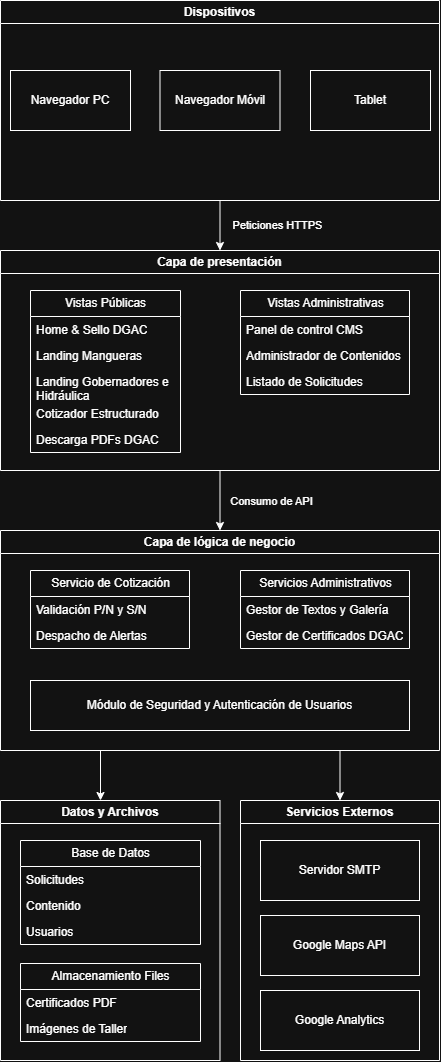

The diagram above was exported from draw.io. Its source (the exported page's mxGraphModel, read from the mxfile embedded in the PNG):
<mxGraphModel dx="1414" dy="749" grid="1" gridSize="10" guides="1" tooltips="1" connect="1" arrows="1" fold="1" page="1" pageScale="1" pageWidth="827" pageHeight="1169" math="0" shadow="0">
  <root>
    <mxCell id="0" />
    <mxCell id="1" parent="0" />
    <mxCell id="za06nqwEUsMrUgaUxoQP-2" parent="1" style="swimlane;whiteSpace=wrap;html=1;" value="Dispositivos" vertex="1">
      <mxGeometry height="200" width="439" x="200" y="50" as="geometry" />
    </mxCell>
    <mxCell id="za06nqwEUsMrUgaUxoQP-3" parent="za06nqwEUsMrUgaUxoQP-2" style="rounded=0;whiteSpace=wrap;html=1;" value="Navegador PC" vertex="1">
      <mxGeometry height="60" width="120" x="10" y="70" as="geometry" />
    </mxCell>
    <mxCell id="za06nqwEUsMrUgaUxoQP-4" parent="za06nqwEUsMrUgaUxoQP-2" style="rounded=0;whiteSpace=wrap;html=1;" value="Navegador Móvil" vertex="1">
      <mxGeometry height="60" width="120" x="159.5" y="70" as="geometry" />
    </mxCell>
    <mxCell id="za06nqwEUsMrUgaUxoQP-5" parent="za06nqwEUsMrUgaUxoQP-2" style="rounded=0;whiteSpace=wrap;html=1;" value="Tablet" vertex="1">
      <mxGeometry height="60" width="120" x="310" y="70" as="geometry" />
    </mxCell>
    <mxCell id="za06nqwEUsMrUgaUxoQP-6" parent="1" style="swimlane;whiteSpace=wrap;html=1;" value="Capa de presentación" vertex="1">
      <mxGeometry height="220" width="439" x="200" y="300" as="geometry" />
    </mxCell>
    <mxCell id="za06nqwEUsMrUgaUxoQP-12" parent="za06nqwEUsMrUgaUxoQP-6" style="swimlane;fontStyle=0;childLayout=stackLayout;horizontal=1;startSize=26;fillColor=none;horizontalStack=0;resizeParent=1;resizeParentMax=0;resizeLast=0;collapsible=1;marginBottom=0;html=1;" value="Vistas Públicas" vertex="1">
      <mxGeometry height="162" width="150" x="30" y="40" as="geometry" />
    </mxCell>
    <mxCell id="za06nqwEUsMrUgaUxoQP-13" parent="za06nqwEUsMrUgaUxoQP-12" style="text;strokeColor=none;fillColor=none;align=left;verticalAlign=top;spacingLeft=4;spacingRight=4;overflow=hidden;rotatable=0;points=[[0,0.5],[1,0.5]];portConstraint=eastwest;whiteSpace=wrap;html=1;" value="Home &amp;amp; Sello DGAC" vertex="1">
      <mxGeometry height="26" width="150" y="26" as="geometry" />
    </mxCell>
    <mxCell id="za06nqwEUsMrUgaUxoQP-14" parent="za06nqwEUsMrUgaUxoQP-12" style="text;strokeColor=none;fillColor=none;align=left;verticalAlign=top;spacingLeft=4;spacingRight=4;overflow=hidden;rotatable=0;points=[[0,0.5],[1,0.5]];portConstraint=eastwest;whiteSpace=wrap;html=1;" value="Landing Mangueras" vertex="1">
      <mxGeometry height="26" width="150" y="52" as="geometry" />
    </mxCell>
    <mxCell id="za06nqwEUsMrUgaUxoQP-15" parent="za06nqwEUsMrUgaUxoQP-12" style="text;strokeColor=none;fillColor=none;align=left;verticalAlign=top;spacingLeft=4;spacingRight=4;overflow=hidden;rotatable=0;points=[[0,0.5],[1,0.5]];portConstraint=eastwest;whiteSpace=wrap;html=1;" value="Landing Gobernadores e Hidráulica" vertex="1">
      <mxGeometry height="32" width="150" y="78" as="geometry" />
    </mxCell>
    <mxCell id="za06nqwEUsMrUgaUxoQP-16" parent="za06nqwEUsMrUgaUxoQP-12" style="text;strokeColor=none;fillColor=none;align=left;verticalAlign=top;spacingLeft=4;spacingRight=4;overflow=hidden;rotatable=0;points=[[0,0.5],[1,0.5]];portConstraint=eastwest;whiteSpace=wrap;html=1;" value="Cotizador Estructurado" vertex="1">
      <mxGeometry height="26" width="150" y="110" as="geometry" />
    </mxCell>
    <mxCell id="za06nqwEUsMrUgaUxoQP-25" parent="za06nqwEUsMrUgaUxoQP-12" style="text;strokeColor=none;fillColor=none;align=left;verticalAlign=top;spacingLeft=4;spacingRight=4;overflow=hidden;rotatable=0;points=[[0,0.5],[1,0.5]];portConstraint=eastwest;whiteSpace=wrap;html=1;" value="Descarga PDFs DGAC" vertex="1">
      <mxGeometry height="26" width="150" y="136" as="geometry" />
    </mxCell>
    <mxCell id="za06nqwEUsMrUgaUxoQP-26" parent="za06nqwEUsMrUgaUxoQP-6" style="swimlane;fontStyle=0;childLayout=stackLayout;horizontal=1;startSize=26;fillColor=none;horizontalStack=0;resizeParent=1;resizeParentMax=0;resizeLast=0;collapsible=1;marginBottom=0;html=1;" value="Vistas Administrativas" vertex="1">
      <mxGeometry height="104" width="169" x="240" y="40" as="geometry" />
    </mxCell>
    <mxCell id="za06nqwEUsMrUgaUxoQP-27" parent="za06nqwEUsMrUgaUxoQP-26" style="text;strokeColor=none;fillColor=none;align=left;verticalAlign=top;spacingLeft=4;spacingRight=4;overflow=hidden;rotatable=0;points=[[0,0.5],[1,0.5]];portConstraint=eastwest;whiteSpace=wrap;html=1;" value="Panel de control CMS" vertex="1">
      <mxGeometry height="26" width="169" y="26" as="geometry" />
    </mxCell>
    <mxCell id="za06nqwEUsMrUgaUxoQP-28" parent="za06nqwEUsMrUgaUxoQP-26" style="text;strokeColor=none;fillColor=none;align=left;verticalAlign=top;spacingLeft=4;spacingRight=4;overflow=hidden;rotatable=0;points=[[0,0.5],[1,0.5]];portConstraint=eastwest;whiteSpace=wrap;html=1;" value="Administrador de Contenidos" vertex="1">
      <mxGeometry height="26" width="169" y="52" as="geometry" />
    </mxCell>
    <mxCell id="za06nqwEUsMrUgaUxoQP-29" parent="za06nqwEUsMrUgaUxoQP-26" style="text;strokeColor=none;fillColor=none;align=left;verticalAlign=top;spacingLeft=4;spacingRight=4;overflow=hidden;rotatable=0;points=[[0,0.5],[1,0.5]];portConstraint=eastwest;whiteSpace=wrap;html=1;" value="Listado de Solicitudes" vertex="1">
      <mxGeometry height="26" width="169" y="78" as="geometry" />
    </mxCell>
    <mxCell id="za06nqwEUsMrUgaUxoQP-10" edge="1" parent="1" source="za06nqwEUsMrUgaUxoQP-2" style="endArrow=classic;html=1;rounded=0;" target="za06nqwEUsMrUgaUxoQP-6" value="">
      <mxGeometry height="50" relative="1" width="50" as="geometry">
        <mxPoint x="440" y="320" as="sourcePoint" />
        <mxPoint x="490" y="270" as="targetPoint" />
      </mxGeometry>
    </mxCell>
    <mxCell id="za06nqwEUsMrUgaUxoQP-11" connectable="0" parent="za06nqwEUsMrUgaUxoQP-10" style="edgeLabel;html=1;align=center;verticalAlign=middle;resizable=0;points=[];" value="Peticiones HTTPS" vertex="1">
      <mxGeometry relative="1" x="-0.2" y="-1" as="geometry">
        <mxPoint x="58" y="4" as="offset" />
      </mxGeometry>
    </mxCell>
    <mxCell id="za06nqwEUsMrUgaUxoQP-30" parent="1" style="swimlane;whiteSpace=wrap;html=1;" value="Capa de lógica de negocio" vertex="1">
      <mxGeometry height="220" width="439" x="200" y="580" as="geometry" />
    </mxCell>
    <mxCell id="za06nqwEUsMrUgaUxoQP-31" parent="za06nqwEUsMrUgaUxoQP-30" style="swimlane;fontStyle=0;childLayout=stackLayout;horizontal=1;startSize=26;fillColor=none;horizontalStack=0;resizeParent=1;resizeParentMax=0;resizeLast=0;collapsible=1;marginBottom=0;html=1;" value="Servicio de Cotización" vertex="1">
      <mxGeometry height="78" width="159" x="30" y="40" as="geometry" />
    </mxCell>
    <mxCell id="za06nqwEUsMrUgaUxoQP-32" parent="za06nqwEUsMrUgaUxoQP-31" style="text;strokeColor=none;fillColor=none;align=left;verticalAlign=top;spacingLeft=4;spacingRight=4;overflow=hidden;rotatable=0;points=[[0,0.5],[1,0.5]];portConstraint=eastwest;whiteSpace=wrap;html=1;" value="Validación P/N y S/N" vertex="1">
      <mxGeometry height="26" width="159" y="26" as="geometry" />
    </mxCell>
    <mxCell id="za06nqwEUsMrUgaUxoQP-33" parent="za06nqwEUsMrUgaUxoQP-31" style="text;strokeColor=none;fillColor=none;align=left;verticalAlign=top;spacingLeft=4;spacingRight=4;overflow=hidden;rotatable=0;points=[[0,0.5],[1,0.5]];portConstraint=eastwest;whiteSpace=wrap;html=1;" value="Despacho de Alertas" vertex="1">
      <mxGeometry height="26" width="159" y="52" as="geometry" />
    </mxCell>
    <mxCell id="za06nqwEUsMrUgaUxoQP-37" parent="za06nqwEUsMrUgaUxoQP-30" style="swimlane;fontStyle=0;childLayout=stackLayout;horizontal=1;startSize=26;fillColor=none;horizontalStack=0;resizeParent=1;resizeParentMax=0;resizeLast=0;collapsible=1;marginBottom=0;html=1;" value="Servicios Administrativos" vertex="1">
      <mxGeometry height="78" width="169" x="240" y="40" as="geometry" />
    </mxCell>
    <mxCell id="za06nqwEUsMrUgaUxoQP-38" parent="za06nqwEUsMrUgaUxoQP-37" style="text;strokeColor=none;fillColor=none;align=left;verticalAlign=top;spacingLeft=4;spacingRight=4;overflow=hidden;rotatable=0;points=[[0,0.5],[1,0.5]];portConstraint=eastwest;whiteSpace=wrap;html=1;" value="Gestor de Textos y Galería" vertex="1">
      <mxGeometry height="26" width="169" y="26" as="geometry" />
    </mxCell>
    <mxCell id="za06nqwEUsMrUgaUxoQP-39" parent="za06nqwEUsMrUgaUxoQP-37" style="text;strokeColor=none;fillColor=none;align=left;verticalAlign=top;spacingLeft=4;spacingRight=4;overflow=hidden;rotatable=0;points=[[0,0.5],[1,0.5]];portConstraint=eastwest;whiteSpace=wrap;html=1;" value="Gestor de Certificados DGAC" vertex="1">
      <mxGeometry height="26" width="169" y="52" as="geometry" />
    </mxCell>
    <mxCell id="za06nqwEUsMrUgaUxoQP-48" parent="za06nqwEUsMrUgaUxoQP-30" style="html=1;whiteSpace=wrap;" value="Módulo de Seguridad y Autenticación de Usuarios" vertex="1">
      <mxGeometry height="50" width="379" x="30" y="150" as="geometry" />
    </mxCell>
    <mxCell id="za06nqwEUsMrUgaUxoQP-49" edge="1" parent="1" source="za06nqwEUsMrUgaUxoQP-6" style="endArrow=classic;html=1;rounded=0;" target="za06nqwEUsMrUgaUxoQP-30" value="">
      <mxGeometry height="50" relative="1" width="50" as="geometry">
        <mxPoint x="440" y="510" as="sourcePoint" />
        <mxPoint x="490" y="460" as="targetPoint" />
      </mxGeometry>
    </mxCell>
    <mxCell id="za06nqwEUsMrUgaUxoQP-50" connectable="0" parent="za06nqwEUsMrUgaUxoQP-49" style="edgeLabel;html=1;align=center;verticalAlign=middle;resizable=0;points=[];" value="Consumo de API" vertex="1">
      <mxGeometry relative="1" x="-0.1333" y="-2" as="geometry">
        <mxPoint x="53" y="4" as="offset" />
      </mxGeometry>
    </mxCell>
    <mxCell id="za06nqwEUsMrUgaUxoQP-51" parent="1" style="swimlane;whiteSpace=wrap;html=1;" value="Datos y Archivos" vertex="1">
      <mxGeometry height="260" width="219.5" x="200" y="850" as="geometry" />
    </mxCell>
    <mxCell id="za06nqwEUsMrUgaUxoQP-52" parent="za06nqwEUsMrUgaUxoQP-51" style="swimlane;fontStyle=0;childLayout=stackLayout;horizontal=1;startSize=26;fillColor=none;horizontalStack=0;resizeParent=1;resizeParentMax=0;resizeLast=0;collapsible=1;marginBottom=0;html=1;" value="Base de Datos" vertex="1">
      <mxGeometry height="104" width="180" x="20" y="40" as="geometry" />
    </mxCell>
    <mxCell id="za06nqwEUsMrUgaUxoQP-53" parent="za06nqwEUsMrUgaUxoQP-52" style="text;strokeColor=none;fillColor=none;align=left;verticalAlign=top;spacingLeft=4;spacingRight=4;overflow=hidden;rotatable=0;points=[[0,0.5],[1,0.5]];portConstraint=eastwest;whiteSpace=wrap;html=1;" value="Solicitudes" vertex="1">
      <mxGeometry height="26" width="180" y="26" as="geometry" />
    </mxCell>
    <mxCell id="za06nqwEUsMrUgaUxoQP-54" parent="za06nqwEUsMrUgaUxoQP-52" style="text;strokeColor=none;fillColor=none;align=left;verticalAlign=top;spacingLeft=4;spacingRight=4;overflow=hidden;rotatable=0;points=[[0,0.5],[1,0.5]];portConstraint=eastwest;whiteSpace=wrap;html=1;" value="Contenido" vertex="1">
      <mxGeometry height="26" width="180" y="52" as="geometry" />
    </mxCell>
    <mxCell id="za06nqwEUsMrUgaUxoQP-55" parent="za06nqwEUsMrUgaUxoQP-52" style="text;strokeColor=none;fillColor=none;align=left;verticalAlign=top;spacingLeft=4;spacingRight=4;overflow=hidden;rotatable=0;points=[[0,0.5],[1,0.5]];portConstraint=eastwest;whiteSpace=wrap;html=1;" value="Usuarios" vertex="1">
      <mxGeometry height="26" width="180" y="78" as="geometry" />
    </mxCell>
    <mxCell id="za06nqwEUsMrUgaUxoQP-64" parent="za06nqwEUsMrUgaUxoQP-51" style="swimlane;fontStyle=0;childLayout=stackLayout;horizontal=1;startSize=26;fillColor=none;horizontalStack=0;resizeParent=1;resizeParentMax=0;resizeLast=0;collapsible=1;marginBottom=0;html=1;" value="Almacenamiento Files" vertex="1">
      <mxGeometry height="78" width="180" x="20" y="163" as="geometry" />
    </mxCell>
    <mxCell id="za06nqwEUsMrUgaUxoQP-65" parent="za06nqwEUsMrUgaUxoQP-64" style="text;strokeColor=none;fillColor=none;align=left;verticalAlign=top;spacingLeft=4;spacingRight=4;overflow=hidden;rotatable=0;points=[[0,0.5],[1,0.5]];portConstraint=eastwest;whiteSpace=wrap;html=1;" value="Certificados PDF" vertex="1">
      <mxGeometry height="26" width="180" y="26" as="geometry" />
    </mxCell>
    <mxCell id="za06nqwEUsMrUgaUxoQP-66" parent="za06nqwEUsMrUgaUxoQP-64" style="text;strokeColor=none;fillColor=none;align=left;verticalAlign=top;spacingLeft=4;spacingRight=4;overflow=hidden;rotatable=0;points=[[0,0.5],[1,0.5]];portConstraint=eastwest;whiteSpace=wrap;html=1;" value="Imágenes de Taller" vertex="1">
      <mxGeometry height="26" width="180" y="52" as="geometry" />
    </mxCell>
    <mxCell id="za06nqwEUsMrUgaUxoQP-63" parent="1" style="swimlane;whiteSpace=wrap;html=1;" value="Servicios Externos" vertex="1">
      <mxGeometry height="260" width="199" x="440" y="850" as="geometry" />
    </mxCell>
    <mxCell id="za06nqwEUsMrUgaUxoQP-77" parent="za06nqwEUsMrUgaUxoQP-63" style="rounded=0;whiteSpace=wrap;html=1;" value="Google Maps API" vertex="1">
      <mxGeometry height="60" width="159" x="20" y="115" as="geometry" />
    </mxCell>
    <mxCell id="za06nqwEUsMrUgaUxoQP-78" parent="za06nqwEUsMrUgaUxoQP-63" style="rounded=0;whiteSpace=wrap;html=1;" value="Google Analytics" vertex="1">
      <mxGeometry height="60" width="159" x="20" y="190" as="geometry" />
    </mxCell>
    <mxCell id="za06nqwEUsMrUgaUxoQP-76" parent="za06nqwEUsMrUgaUxoQP-63" style="rounded=0;whiteSpace=wrap;html=1;" value="Servidor SMTP" vertex="1">
      <mxGeometry height="60" width="159" x="20" y="40" as="geometry" />
    </mxCell>
    <mxCell id="za06nqwEUsMrUgaUxoQP-74" edge="1" parent="1" style="endArrow=classic;html=1;rounded=0;" value="">
      <mxGeometry height="50" relative="1" width="50" as="geometry">
        <mxPoint x="300" y="800" as="sourcePoint" />
        <mxPoint x="300" y="850" as="targetPoint" />
      </mxGeometry>
    </mxCell>
    <mxCell id="za06nqwEUsMrUgaUxoQP-79" edge="1" parent="1" style="endArrow=classic;html=1;rounded=0;" target="za06nqwEUsMrUgaUxoQP-63" value="">
      <mxGeometry height="50" relative="1" width="50" as="geometry">
        <mxPoint x="539.5" y="800" as="sourcePoint" />
        <mxPoint x="490" y="860" as="targetPoint" />
      </mxGeometry>
    </mxCell>
  </root>
</mxGraphModel>